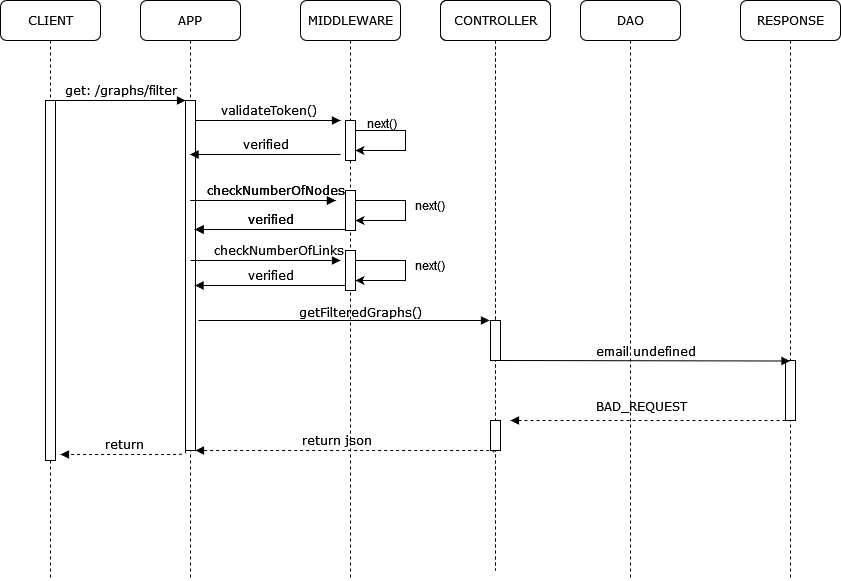

The diagram above was exported from draw.io. Its source (the exported page's mxGraphModel, read from the mxfile embedded in the PNG):
<mxGraphModel dx="1216" dy="779" grid="1" gridSize="10" guides="1" tooltips="1" connect="1" arrows="1" fold="1" page="1" pageScale="1" pageWidth="1100" pageHeight="850" background="none" math="0" shadow="0">
  <root>
    <mxCell id="2nG0MC8Xro8Etp79sekz-0" />
    <mxCell id="2nG0MC8Xro8Etp79sekz-1" parent="2nG0MC8Xro8Etp79sekz-0" />
    <mxCell id="2nG0MC8Xro8Etp79sekz-2" value="APP" style="shape=umlLifeline;perimeter=lifelinePerimeter;whiteSpace=wrap;html=1;container=1;collapsible=0;recursiveResize=0;outlineConnect=0;rounded=1;shadow=0;comic=0;labelBackgroundColor=none;strokeWidth=1;fontFamily=Verdana;fontSize=12;align=center;" vertex="1" parent="2nG0MC8Xro8Etp79sekz-1">
      <mxGeometry x="240" y="80" width="100" height="580" as="geometry" />
    </mxCell>
    <mxCell id="2nG0MC8Xro8Etp79sekz-3" value="" style="html=1;points=[];perimeter=orthogonalPerimeter;rounded=0;shadow=0;comic=0;labelBackgroundColor=none;strokeWidth=1;fontFamily=Verdana;fontSize=12;align=center;" vertex="1" parent="2nG0MC8Xro8Etp79sekz-2">
      <mxGeometry x="45" y="100" width="10" height="350" as="geometry" />
    </mxCell>
    <mxCell id="2nG0MC8Xro8Etp79sekz-28" value="return" style="html=1;verticalAlign=bottom;endArrow=block;labelBackgroundColor=none;fontFamily=Verdana;fontSize=12;edgeStyle=elbowEdgeStyle;elbow=vertical;dashed=1;" edge="1" parent="2nG0MC8Xro8Etp79sekz-2">
      <mxGeometry relative="1" as="geometry">
        <mxPoint x="45" y="450" as="sourcePoint" />
        <mxPoint x="-80" y="454" as="targetPoint" />
        <Array as="points">
          <mxPoint x="45" y="454" />
        </Array>
      </mxGeometry>
    </mxCell>
    <mxCell id="2nG0MC8Xro8Etp79sekz-4" value="MIDDLEWARE" style="shape=umlLifeline;perimeter=lifelinePerimeter;whiteSpace=wrap;html=1;container=1;collapsible=0;recursiveResize=0;outlineConnect=0;rounded=1;shadow=0;comic=0;labelBackgroundColor=none;strokeWidth=1;fontFamily=Verdana;fontSize=12;align=center;" vertex="1" parent="2nG0MC8Xro8Etp79sekz-1">
      <mxGeometry x="400" y="80" width="100" height="580" as="geometry" />
    </mxCell>
    <mxCell id="2nG0MC8Xro8Etp79sekz-5" value="" style="html=1;points=[];perimeter=orthogonalPerimeter;rounded=0;shadow=0;comic=0;labelBackgroundColor=none;strokeWidth=1;fontFamily=Verdana;fontSize=12;align=center;" vertex="1" parent="2nG0MC8Xro8Etp79sekz-4">
      <mxGeometry x="45" y="120" width="10" height="40" as="geometry" />
    </mxCell>
    <mxCell id="2nG0MC8Xro8Etp79sekz-6" value="verified" style="html=1;verticalAlign=bottom;endArrow=block;labelBackgroundColor=none;fontFamily=Verdana;fontSize=12;edgeStyle=elbowEdgeStyle;elbow=vertical;" edge="1" parent="2nG0MC8Xro8Etp79sekz-4">
      <mxGeometry relative="1" as="geometry">
        <mxPoint x="45" y="229" as="sourcePoint" />
        <mxPoint x="-105.5" y="229" as="targetPoint" />
      </mxGeometry>
    </mxCell>
    <mxCell id="2nG0MC8Xro8Etp79sekz-7" value="&lt;div&gt;&lt;span class=&quot;pl-en&quot;&gt;getFilteredGraphs&lt;/span&gt;&lt;span class=&quot;pl-kos&quot;&gt;&lt;/span&gt;()&lt;/div&gt;" style="html=1;verticalAlign=bottom;endArrow=block;labelBackgroundColor=none;fontFamily=Verdana;fontSize=12;edgeStyle=elbowEdgeStyle;elbow=vertical;entryX=0.1;entryY=0.15;entryDx=0;entryDy=0;entryPerimeter=0;" edge="1" parent="2nG0MC8Xro8Etp79sekz-4">
      <mxGeometry x="0.1121" y="-2" relative="1" as="geometry">
        <mxPoint x="-102" y="320" as="sourcePoint" />
        <mxPoint x="189" y="320" as="targetPoint" />
        <mxPoint as="offset" />
      </mxGeometry>
    </mxCell>
    <mxCell id="2nG0MC8Xro8Etp79sekz-8" value="CONTROLLER" style="shape=umlLifeline;perimeter=lifelinePerimeter;whiteSpace=wrap;html=1;container=1;collapsible=0;recursiveResize=0;outlineConnect=0;rounded=1;shadow=0;comic=0;labelBackgroundColor=none;strokeWidth=1;fontFamily=Verdana;fontSize=12;align=center;" vertex="1" parent="2nG0MC8Xro8Etp79sekz-1">
      <mxGeometry x="540" y="80" width="110" height="570" as="geometry" />
    </mxCell>
    <mxCell id="2nG0MC8Xro8Etp79sekz-9" value="CONTROLLER" style="shape=umlLifeline;perimeter=lifelinePerimeter;whiteSpace=wrap;html=1;container=1;collapsible=0;recursiveResize=0;outlineConnect=0;rounded=1;shadow=0;comic=0;labelBackgroundColor=none;strokeWidth=1;fontFamily=Verdana;fontSize=12;align=center;" vertex="1" parent="2nG0MC8Xro8Etp79sekz-8">
      <mxGeometry width="110" height="570" as="geometry" />
    </mxCell>
    <mxCell id="2nG0MC8Xro8Etp79sekz-10" value="" style="html=1;points=[];perimeter=orthogonalPerimeter;rounded=0;shadow=0;comic=0;labelBackgroundColor=none;strokeWidth=1;fontFamily=Verdana;fontSize=12;align=center;" vertex="1" parent="2nG0MC8Xro8Etp79sekz-9">
      <mxGeometry x="50" y="320" width="10" height="40" as="geometry" />
    </mxCell>
    <mxCell id="2nG0MC8Xro8Etp79sekz-11" value="" style="html=1;points=[];perimeter=orthogonalPerimeter;rounded=0;shadow=0;comic=0;labelBackgroundColor=none;strokeWidth=1;fontFamily=Verdana;fontSize=12;align=center;" vertex="1" parent="2nG0MC8Xro8Etp79sekz-9">
      <mxGeometry x="50" y="420" width="10" height="30" as="geometry" />
    </mxCell>
    <mxCell id="2nG0MC8Xro8Etp79sekz-12" value="DAO" style="shape=umlLifeline;perimeter=lifelinePerimeter;whiteSpace=wrap;html=1;container=1;collapsible=0;recursiveResize=0;outlineConnect=0;rounded=1;shadow=0;comic=0;labelBackgroundColor=none;strokeWidth=1;fontFamily=Verdana;fontSize=12;align=center;" vertex="1" parent="2nG0MC8Xro8Etp79sekz-1">
      <mxGeometry x="680" y="80" width="100" height="580" as="geometry" />
    </mxCell>
    <mxCell id="2nG0MC8Xro8Etp79sekz-14" value="RESPONSE" style="shape=umlLifeline;perimeter=lifelinePerimeter;whiteSpace=wrap;html=1;container=1;collapsible=0;recursiveResize=0;outlineConnect=0;rounded=1;shadow=0;comic=0;labelBackgroundColor=none;strokeWidth=1;fontFamily=Verdana;fontSize=12;align=center;" vertex="1" parent="2nG0MC8Xro8Etp79sekz-1">
      <mxGeometry x="840" y="80" width="100" height="580" as="geometry" />
    </mxCell>
    <mxCell id="2nG0MC8Xro8Etp79sekz-15" value="" style="html=1;points=[];perimeter=orthogonalPerimeter;rounded=0;shadow=0;comic=0;labelBackgroundColor=none;strokeWidth=1;fontFamily=Verdana;fontSize=12;align=center;" vertex="1" parent="2nG0MC8Xro8Etp79sekz-14">
      <mxGeometry x="45" y="360" width="10" height="60" as="geometry" />
    </mxCell>
    <mxCell id="2nG0MC8Xro8Etp79sekz-16" value="CLIENT" style="shape=umlLifeline;perimeter=lifelinePerimeter;whiteSpace=wrap;html=1;container=1;collapsible=0;recursiveResize=0;outlineConnect=0;rounded=1;shadow=0;comic=0;labelBackgroundColor=none;strokeWidth=1;fontFamily=Verdana;fontSize=12;align=center;" vertex="1" parent="2nG0MC8Xro8Etp79sekz-1">
      <mxGeometry x="100" y="80" width="100" height="580" as="geometry" />
    </mxCell>
    <mxCell id="2nG0MC8Xro8Etp79sekz-17" value="" style="html=1;points=[];perimeter=orthogonalPerimeter;rounded=0;shadow=0;comic=0;labelBackgroundColor=none;strokeWidth=1;fontFamily=Verdana;fontSize=12;align=center;" vertex="1" parent="2nG0MC8Xro8Etp79sekz-16">
      <mxGeometry x="45" y="100" width="10" height="360" as="geometry" />
    </mxCell>
    <mxCell id="2nG0MC8Xro8Etp79sekz-18" value="get: /graphs/filter" style="html=1;verticalAlign=bottom;endArrow=block;entryX=0;entryY=0;labelBackgroundColor=none;fontFamily=Verdana;fontSize=12;edgeStyle=elbowEdgeStyle;elbow=vertical;" edge="1" parent="2nG0MC8Xro8Etp79sekz-1" source="2nG0MC8Xro8Etp79sekz-17" target="2nG0MC8Xro8Etp79sekz-3">
      <mxGeometry relative="1" as="geometry">
        <mxPoint x="220" y="190" as="sourcePoint" />
      </mxGeometry>
    </mxCell>
    <mxCell id="2nG0MC8Xro8Etp79sekz-19" value="validateToken()" style="html=1;verticalAlign=bottom;endArrow=block;labelBackgroundColor=none;fontFamily=Verdana;fontSize=12;edgeStyle=elbowEdgeStyle;elbow=vertical;" edge="1" parent="2nG0MC8Xro8Etp79sekz-1" source="2nG0MC8Xro8Etp79sekz-3">
      <mxGeometry relative="1" as="geometry">
        <mxPoint x="370" y="200" as="sourcePoint" />
        <mxPoint x="440" y="200" as="targetPoint" />
      </mxGeometry>
    </mxCell>
    <mxCell id="2nG0MC8Xro8Etp79sekz-20" value="" style="endArrow=classic;html=1;rounded=0;" edge="1" parent="2nG0MC8Xro8Etp79sekz-1">
      <mxGeometry width="50" height="50" relative="1" as="geometry">
        <mxPoint x="455" y="210" as="sourcePoint" />
        <mxPoint x="455" y="230" as="targetPoint" />
        <Array as="points">
          <mxPoint x="505" y="210" />
          <mxPoint x="505" y="230" />
        </Array>
      </mxGeometry>
    </mxCell>
    <mxCell id="2nG0MC8Xro8Etp79sekz-21" value="next()" style="text;whiteSpace=wrap;html=1;" vertex="1" parent="2nG0MC8Xro8Etp79sekz-1">
      <mxGeometry x="465" y="190" width="120" height="30" as="geometry" />
    </mxCell>
    <mxCell id="2nG0MC8Xro8Etp79sekz-22" value="verified" style="html=1;verticalAlign=bottom;endArrow=block;labelBackgroundColor=none;fontFamily=Verdana;fontSize=12;edgeStyle=elbowEdgeStyle;elbow=vertical;" edge="1" parent="2nG0MC8Xro8Etp79sekz-1">
      <mxGeometry relative="1" as="geometry">
        <mxPoint x="440" y="234" as="sourcePoint" />
        <mxPoint x="289.5" y="234" as="targetPoint" />
      </mxGeometry>
    </mxCell>
    <mxCell id="2nG0MC8Xro8Etp79sekz-23" value="checkNumberOfNodes" style="html=1;verticalAlign=bottom;endArrow=block;labelBackgroundColor=none;fontFamily=Verdana;fontSize=12;edgeStyle=elbowEdgeStyle;elbow=vertical;" edge="1" parent="2nG0MC8Xro8Etp79sekz-1">
      <mxGeometry x="0.1724" relative="1" as="geometry">
        <mxPoint x="290" y="280" as="sourcePoint" />
        <mxPoint x="435" y="280" as="targetPoint" />
        <mxPoint as="offset" />
      </mxGeometry>
    </mxCell>
    <mxCell id="2nG0MC8Xro8Etp79sekz-24" value="" style="html=1;points=[];perimeter=orthogonalPerimeter;rounded=0;shadow=0;comic=0;labelBackgroundColor=none;strokeWidth=1;fontFamily=Verdana;fontSize=12;align=center;" vertex="1" parent="2nG0MC8Xro8Etp79sekz-1">
      <mxGeometry x="445" y="270" width="10" height="40" as="geometry" />
    </mxCell>
    <mxCell id="2nG0MC8Xro8Etp79sekz-25" value="" style="endArrow=classic;html=1;rounded=0;" edge="1" parent="2nG0MC8Xro8Etp79sekz-1">
      <mxGeometry width="50" height="50" relative="1" as="geometry">
        <mxPoint x="455" y="280" as="sourcePoint" />
        <mxPoint x="455" y="300" as="targetPoint" />
        <Array as="points">
          <mxPoint x="505" y="280" />
          <mxPoint x="505" y="300" />
        </Array>
      </mxGeometry>
    </mxCell>
    <mxCell id="2nG0MC8Xro8Etp79sekz-26" value="next()" style="text;html=1;strokeColor=none;fillColor=none;align=center;verticalAlign=middle;whiteSpace=wrap;rounded=0;" vertex="1" parent="2nG0MC8Xro8Etp79sekz-1">
      <mxGeometry x="500" y="270" width="60" height="30" as="geometry" />
    </mxCell>
    <mxCell id="2nG0MC8Xro8Etp79sekz-27" value="return json" style="html=1;verticalAlign=bottom;endArrow=block;labelBackgroundColor=none;fontFamily=Verdana;fontSize=12;edgeStyle=elbowEdgeStyle;elbow=vertical;dashed=1;exitX=-0.3;exitY=0.8;exitDx=0;exitDy=0;exitPerimeter=0;" edge="1" parent="2nG0MC8Xro8Etp79sekz-1" target="2nG0MC8Xro8Etp79sekz-3">
      <mxGeometry x="0.0725" relative="1" as="geometry">
        <mxPoint x="593.5" y="532" as="sourcePoint" />
        <mxPoint x="306.5" y="532" as="targetPoint" />
        <Array as="points">
          <mxPoint x="456.5" y="530" />
          <mxPoint x="536.5" y="714" />
          <mxPoint x="589" y="714" />
        </Array>
        <mxPoint x="1" as="offset" />
      </mxGeometry>
    </mxCell>
    <mxCell id="2nG0MC8Xro8Etp79sekz-29" value="BAD_REQUEST" style="html=1;verticalAlign=bottom;endArrow=block;labelBackgroundColor=none;fontFamily=Verdana;fontSize=12;edgeStyle=elbowEdgeStyle;elbow=vertical;dashed=1;" edge="1" parent="2nG0MC8Xro8Etp79sekz-1" source="2nG0MC8Xro8Etp79sekz-15">
      <mxGeometry x="0.0495" y="-4" relative="1" as="geometry">
        <mxPoint x="905" y="530" as="sourcePoint" />
        <mxPoint x="610" y="500" as="targetPoint" />
        <Array as="points">
          <mxPoint x="800" y="500" />
          <mxPoint x="905" y="534" />
        </Array>
        <mxPoint as="offset" />
      </mxGeometry>
    </mxCell>
    <mxCell id="2nG0MC8Xro8Etp79sekz-30" value="verified" style="html=1;verticalAlign=bottom;endArrow=block;labelBackgroundColor=none;fontFamily=Verdana;fontSize=12;edgeStyle=elbowEdgeStyle;elbow=vertical;" edge="1" parent="2nG0MC8Xro8Etp79sekz-1">
      <mxGeometry relative="1" as="geometry">
        <mxPoint x="445" y="309" as="sourcePoint" />
        <mxPoint x="294.5" y="309" as="targetPoint" />
      </mxGeometry>
    </mxCell>
    <mxCell id="2nG0MC8Xro8Etp79sekz-31" value="checkNumberOfNodes" style="html=1;verticalAlign=bottom;endArrow=block;labelBackgroundColor=none;fontFamily=Verdana;fontSize=12;edgeStyle=elbowEdgeStyle;elbow=vertical;" edge="1" parent="2nG0MC8Xro8Etp79sekz-1">
      <mxGeometry x="0.1724" relative="1" as="geometry">
        <mxPoint x="290" y="280" as="sourcePoint" />
        <mxPoint x="435" y="280" as="targetPoint" />
        <mxPoint as="offset" />
      </mxGeometry>
    </mxCell>
    <mxCell id="2nG0MC8Xro8Etp79sekz-32" value="" style="html=1;points=[];perimeter=orthogonalPerimeter;rounded=0;shadow=0;comic=0;labelBackgroundColor=none;strokeWidth=1;fontFamily=Verdana;fontSize=12;align=center;" vertex="1" parent="2nG0MC8Xro8Etp79sekz-1">
      <mxGeometry x="445" y="330" width="10" height="40" as="geometry" />
    </mxCell>
    <mxCell id="2nG0MC8Xro8Etp79sekz-33" value="" style="endArrow=classic;html=1;rounded=0;" edge="1" parent="2nG0MC8Xro8Etp79sekz-1">
      <mxGeometry width="50" height="50" relative="1" as="geometry">
        <mxPoint x="455" y="340" as="sourcePoint" />
        <mxPoint x="455" y="360" as="targetPoint" />
        <Array as="points">
          <mxPoint x="505" y="340" />
          <mxPoint x="505" y="360" />
        </Array>
      </mxGeometry>
    </mxCell>
    <mxCell id="2nG0MC8Xro8Etp79sekz-34" value="next()" style="text;html=1;strokeColor=none;fillColor=none;align=center;verticalAlign=middle;whiteSpace=wrap;rounded=0;" vertex="1" parent="2nG0MC8Xro8Etp79sekz-1">
      <mxGeometry x="500" y="330" width="60" height="30" as="geometry" />
    </mxCell>
    <mxCell id="2nG0MC8Xro8Etp79sekz-35" value="verified" style="html=1;verticalAlign=bottom;endArrow=block;labelBackgroundColor=none;fontFamily=Verdana;fontSize=12;edgeStyle=elbowEdgeStyle;elbow=vertical;" edge="1" parent="2nG0MC8Xro8Etp79sekz-1">
      <mxGeometry relative="1" as="geometry">
        <mxPoint x="445" y="365" as="sourcePoint" />
        <mxPoint x="294.5" y="365" as="targetPoint" />
      </mxGeometry>
    </mxCell>
    <mxCell id="2nG0MC8Xro8Etp79sekz-36" value="&lt;div&gt;checkNumberOfLinks&lt;/div&gt;" style="html=1;verticalAlign=bottom;endArrow=block;labelBackgroundColor=none;fontFamily=Verdana;fontSize=12;edgeStyle=elbowEdgeStyle;elbow=vertical;" edge="1" parent="2nG0MC8Xro8Etp79sekz-1">
      <mxGeometry x="0.1724" relative="1" as="geometry">
        <mxPoint x="290" y="340" as="sourcePoint" />
        <mxPoint x="440" y="340" as="targetPoint" />
        <mxPoint as="offset" />
      </mxGeometry>
    </mxCell>
    <mxCell id="2nG0MC8Xro8Etp79sekz-37" value="email undefined" style="html=1;verticalAlign=bottom;endArrow=block;labelBackgroundColor=none;fontFamily=Verdana;fontSize=12;edgeStyle=elbowEdgeStyle;elbow=vertical;" edge="1" parent="2nG0MC8Xro8Etp79sekz-1" target="2nG0MC8Xro8Etp79sekz-14">
      <mxGeometry y="1" relative="1" as="geometry">
        <mxPoint x="600" y="440" as="sourcePoint" />
        <mxPoint x="720" y="440" as="targetPoint" />
        <mxPoint y="1" as="offset" />
        <Array as="points">
          <mxPoint x="675" y="440.5" />
        </Array>
      </mxGeometry>
    </mxCell>
  </root>
</mxGraphModel>